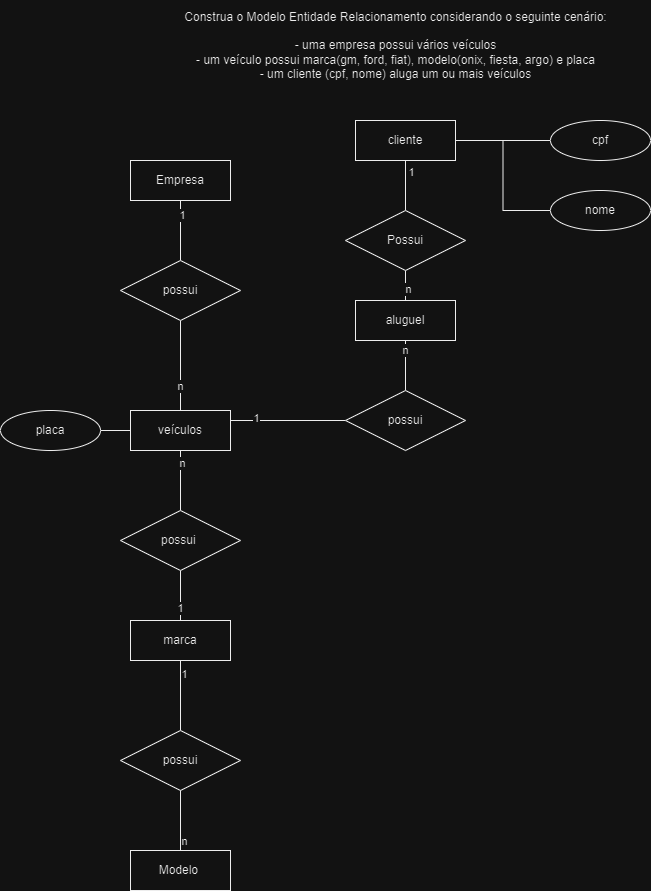

The diagram above was exported from draw.io. Its source (the exported page's mxGraphModel, read from the mxfile embedded in the PNG):
<mxGraphModel dx="1050" dy="574" grid="1" gridSize="10" guides="1" tooltips="1" connect="1" arrows="1" fold="1" page="1" pageScale="1" pageWidth="827" pageHeight="1169" math="0" shadow="0">
  <root>
    <mxCell id="0" />
    <mxCell id="1" parent="0" />
    <mxCell id="bMxJ3kN4K4j_Tly0C39R-1" value="&lt;div&gt;Construa o Modelo Entidade Relacionamento considerando o seguinte cenário:&lt;/div&gt;&lt;div&gt;&lt;br&gt;&lt;/div&gt;&lt;div&gt;- uma empresa possui vários veículos&lt;/div&gt;&lt;div&gt;- um veículo possui marca(gm, ford, fiat), modelo(onix, fiesta, argo) e placa&lt;/div&gt;&lt;div&gt;- um cliente (cpf, nome) aluga um ou mais veículos&lt;/div&gt;" style="text;html=1;align=center;verticalAlign=middle;resizable=0;points=[];autosize=1;strokeColor=none;fillColor=none;" parent="1" vertex="1">
      <mxGeometry x="170" y="40" width="450" height="90" as="geometry" />
    </mxCell>
    <mxCell id="bMxJ3kN4K4j_Tly0C39R-23" style="edgeStyle=orthogonalEdgeStyle;rounded=0;orthogonalLoop=1;jettySize=auto;html=1;entryX=0.5;entryY=0;entryDx=0;entryDy=0;endArrow=none;endFill=0;" parent="1" source="bMxJ3kN4K4j_Tly0C39R-2" target="bMxJ3kN4K4j_Tly0C39R-13" edge="1">
      <mxGeometry relative="1" as="geometry" />
    </mxCell>
    <mxCell id="PEvDfl6nuE_HTKdcoG4_-1" value="1" style="edgeLabel;html=1;align=center;verticalAlign=middle;resizable=0;points=[];" parent="bMxJ3kN4K4j_Tly0C39R-23" vertex="1" connectable="0">
      <mxGeometry x="-0.5267" y="1" relative="1" as="geometry">
        <mxPoint as="offset" />
      </mxGeometry>
    </mxCell>
    <mxCell id="bMxJ3kN4K4j_Tly0C39R-2" value="Empresa" style="whiteSpace=wrap;html=1;align=center;" parent="1" vertex="1">
      <mxGeometry x="130" y="200" width="100" height="40" as="geometry" />
    </mxCell>
    <mxCell id="bMxJ3kN4K4j_Tly0C39R-28" style="edgeStyle=orthogonalEdgeStyle;rounded=0;orthogonalLoop=1;jettySize=auto;html=1;entryX=0;entryY=0.5;entryDx=0;entryDy=0;exitX=1;exitY=0.25;exitDx=0;exitDy=0;endArrow=none;endFill=0;" parent="1" source="bMxJ3kN4K4j_Tly0C39R-12" target="bMxJ3kN4K4j_Tly0C39R-14" edge="1">
      <mxGeometry relative="1" as="geometry" />
    </mxCell>
    <mxCell id="AAIu6pLpN-C9TloYcnSE-9" value="1" style="edgeLabel;html=1;align=center;verticalAlign=middle;resizable=0;points=[];" vertex="1" connectable="0" parent="bMxJ3kN4K4j_Tly0C39R-28">
      <mxGeometry x="-0.5687" y="3" relative="1" as="geometry">
        <mxPoint as="offset" />
      </mxGeometry>
    </mxCell>
    <mxCell id="bMxJ3kN4K4j_Tly0C39R-12" value="veículos" style="whiteSpace=wrap;html=1;align=center;" parent="1" vertex="1">
      <mxGeometry x="130" y="450" width="100" height="40" as="geometry" />
    </mxCell>
    <mxCell id="bMxJ3kN4K4j_Tly0C39R-24" style="edgeStyle=orthogonalEdgeStyle;rounded=0;orthogonalLoop=1;jettySize=auto;html=1;endArrow=none;endFill=0;" parent="1" source="bMxJ3kN4K4j_Tly0C39R-13" target="bMxJ3kN4K4j_Tly0C39R-12" edge="1">
      <mxGeometry relative="1" as="geometry" />
    </mxCell>
    <mxCell id="PEvDfl6nuE_HTKdcoG4_-2" value="n" style="edgeLabel;html=1;align=center;verticalAlign=middle;resizable=0;points=[];" parent="bMxJ3kN4K4j_Tly0C39R-24" vertex="1" connectable="0">
      <mxGeometry x="0.4489" y="-1" relative="1" as="geometry">
        <mxPoint as="offset" />
      </mxGeometry>
    </mxCell>
    <mxCell id="bMxJ3kN4K4j_Tly0C39R-13" value="possui" style="shape=rhombus;perimeter=rhombusPerimeter;whiteSpace=wrap;html=1;align=center;" parent="1" vertex="1">
      <mxGeometry x="120" y="300" width="120" height="60" as="geometry" />
    </mxCell>
    <mxCell id="bMxJ3kN4K4j_Tly0C39R-29" style="edgeStyle=orthogonalEdgeStyle;rounded=0;orthogonalLoop=1;jettySize=auto;html=1;entryX=0.5;entryY=1;entryDx=0;entryDy=0;endArrow=none;endFill=0;" parent="1" source="bMxJ3kN4K4j_Tly0C39R-14" target="bMxJ3kN4K4j_Tly0C39R-15" edge="1">
      <mxGeometry relative="1" as="geometry" />
    </mxCell>
    <mxCell id="PEvDfl6nuE_HTKdcoG4_-6" value="n" style="edgeLabel;html=1;align=center;verticalAlign=middle;resizable=0;points=[];" parent="bMxJ3kN4K4j_Tly0C39R-29" vertex="1" connectable="0">
      <mxGeometry x="0.62" y="1" relative="1" as="geometry">
        <mxPoint as="offset" />
      </mxGeometry>
    </mxCell>
    <mxCell id="bMxJ3kN4K4j_Tly0C39R-14" value="possui" style="shape=rhombus;perimeter=rhombusPerimeter;whiteSpace=wrap;html=1;align=center;" parent="1" vertex="1">
      <mxGeometry x="345" y="430" width="120" height="60" as="geometry" />
    </mxCell>
    <mxCell id="bMxJ3kN4K4j_Tly0C39R-15" value="aluguel" style="whiteSpace=wrap;html=1;align=center;" parent="1" vertex="1">
      <mxGeometry x="355" y="340" width="100" height="40" as="geometry" />
    </mxCell>
    <mxCell id="AAIu6pLpN-C9TloYcnSE-4" value="" style="edgeStyle=orthogonalEdgeStyle;rounded=0;orthogonalLoop=1;jettySize=auto;html=1;endArrow=none;endFill=0;" edge="1" parent="1" source="bMxJ3kN4K4j_Tly0C39R-19" target="AAIu6pLpN-C9TloYcnSE-1">
      <mxGeometry relative="1" as="geometry" />
    </mxCell>
    <mxCell id="bMxJ3kN4K4j_Tly0C39R-19" value="cpf" style="ellipse;whiteSpace=wrap;html=1;align=center;" parent="1" vertex="1">
      <mxGeometry x="550" y="160" width="100" height="40" as="geometry" />
    </mxCell>
    <mxCell id="AAIu6pLpN-C9TloYcnSE-5" style="edgeStyle=orthogonalEdgeStyle;rounded=0;orthogonalLoop=1;jettySize=auto;html=1;entryX=1;entryY=0.5;entryDx=0;entryDy=0;endArrow=none;endFill=0;" edge="1" parent="1" source="bMxJ3kN4K4j_Tly0C39R-20" target="AAIu6pLpN-C9TloYcnSE-1">
      <mxGeometry relative="1" as="geometry" />
    </mxCell>
    <mxCell id="bMxJ3kN4K4j_Tly0C39R-20" value="nome" style="ellipse;whiteSpace=wrap;html=1;align=center;" parent="1" vertex="1">
      <mxGeometry x="550" y="230" width="100" height="40" as="geometry" />
    </mxCell>
    <mxCell id="O0dWVzNA3Qe0pWX51Vph-7" value="" style="edgeStyle=orthogonalEdgeStyle;rounded=0;orthogonalLoop=1;jettySize=auto;html=1;endArrow=none;endFill=0;" edge="1" parent="1" source="O0dWVzNA3Qe0pWX51Vph-1" target="O0dWVzNA3Qe0pWX51Vph-2">
      <mxGeometry relative="1" as="geometry" />
    </mxCell>
    <mxCell id="O0dWVzNA3Qe0pWX51Vph-14" value="1" style="edgeLabel;html=1;align=center;verticalAlign=middle;resizable=0;points=[];" vertex="1" connectable="0" parent="O0dWVzNA3Qe0pWX51Vph-7">
      <mxGeometry x="-0.472" y="1" relative="1" as="geometry">
        <mxPoint as="offset" />
      </mxGeometry>
    </mxCell>
    <mxCell id="O0dWVzNA3Qe0pWX51Vph-1" value="marca" style="whiteSpace=wrap;html=1;align=center;" vertex="1" parent="1">
      <mxGeometry x="130" y="660" width="100" height="40" as="geometry" />
    </mxCell>
    <mxCell id="O0dWVzNA3Qe0pWX51Vph-8" value="" style="edgeStyle=orthogonalEdgeStyle;rounded=0;orthogonalLoop=1;jettySize=auto;html=1;endArrow=none;endFill=0;" edge="1" parent="1" source="O0dWVzNA3Qe0pWX51Vph-2" target="bMxJ3kN4K4j_Tly0C39R-12">
      <mxGeometry relative="1" as="geometry" />
    </mxCell>
    <mxCell id="O0dWVzNA3Qe0pWX51Vph-13" value="n" style="edgeLabel;html=1;align=center;verticalAlign=middle;resizable=0;points=[];" vertex="1" connectable="0" parent="O0dWVzNA3Qe0pWX51Vph-8">
      <mxGeometry x="0.6067" y="-1" relative="1" as="geometry">
        <mxPoint as="offset" />
      </mxGeometry>
    </mxCell>
    <mxCell id="O0dWVzNA3Qe0pWX51Vph-2" value="possui&amp;nbsp;" style="shape=rhombus;perimeter=rhombusPerimeter;whiteSpace=wrap;html=1;align=center;" vertex="1" parent="1">
      <mxGeometry x="120" y="550" width="120" height="60" as="geometry" />
    </mxCell>
    <mxCell id="O0dWVzNA3Qe0pWX51Vph-6" value="" style="edgeStyle=orthogonalEdgeStyle;rounded=0;orthogonalLoop=1;jettySize=auto;html=1;endArrow=none;endFill=0;" edge="1" parent="1" source="O0dWVzNA3Qe0pWX51Vph-3" target="O0dWVzNA3Qe0pWX51Vph-1">
      <mxGeometry relative="1" as="geometry" />
    </mxCell>
    <mxCell id="O0dWVzNA3Qe0pWX51Vph-11" value="1&lt;br&gt;" style="edgeLabel;html=1;align=center;verticalAlign=middle;resizable=0;points=[];" vertex="1" connectable="0" parent="O0dWVzNA3Qe0pWX51Vph-6">
      <mxGeometry x="0.6343" y="-3" relative="1" as="geometry">
        <mxPoint as="offset" />
      </mxGeometry>
    </mxCell>
    <mxCell id="O0dWVzNA3Qe0pWX51Vph-3" value="possui" style="shape=rhombus;perimeter=rhombusPerimeter;whiteSpace=wrap;html=1;align=center;" vertex="1" parent="1">
      <mxGeometry x="120" y="770" width="120" height="60" as="geometry" />
    </mxCell>
    <mxCell id="O0dWVzNA3Qe0pWX51Vph-5" value="" style="edgeStyle=orthogonalEdgeStyle;rounded=0;orthogonalLoop=1;jettySize=auto;html=1;endArrow=none;endFill=0;" edge="1" parent="1" source="O0dWVzNA3Qe0pWX51Vph-4" target="O0dWVzNA3Qe0pWX51Vph-3">
      <mxGeometry relative="1" as="geometry" />
    </mxCell>
    <mxCell id="O0dWVzNA3Qe0pWX51Vph-12" value="n" style="edgeLabel;html=1;align=center;verticalAlign=middle;resizable=0;points=[];" vertex="1" connectable="0" parent="O0dWVzNA3Qe0pWX51Vph-5">
      <mxGeometry x="-0.66" y="-3" relative="1" as="geometry">
        <mxPoint as="offset" />
      </mxGeometry>
    </mxCell>
    <mxCell id="O0dWVzNA3Qe0pWX51Vph-4" value="Modelo&amp;nbsp;" style="whiteSpace=wrap;html=1;align=center;" vertex="1" parent="1">
      <mxGeometry x="130" y="890" width="100" height="40" as="geometry" />
    </mxCell>
    <mxCell id="O0dWVzNA3Qe0pWX51Vph-10" value="" style="edgeStyle=orthogonalEdgeStyle;rounded=0;orthogonalLoop=1;jettySize=auto;html=1;endArrow=none;endFill=0;" edge="1" parent="1" source="O0dWVzNA3Qe0pWX51Vph-9" target="bMxJ3kN4K4j_Tly0C39R-12">
      <mxGeometry relative="1" as="geometry" />
    </mxCell>
    <mxCell id="O0dWVzNA3Qe0pWX51Vph-9" value="placa" style="ellipse;whiteSpace=wrap;html=1;align=center;" vertex="1" parent="1">
      <mxGeometry y="450" width="100" height="40" as="geometry" />
    </mxCell>
    <mxCell id="AAIu6pLpN-C9TloYcnSE-7" value="" style="edgeStyle=orthogonalEdgeStyle;rounded=0;orthogonalLoop=1;jettySize=auto;html=1;endArrow=none;endFill=0;" edge="1" parent="1" source="AAIu6pLpN-C9TloYcnSE-1" target="AAIu6pLpN-C9TloYcnSE-6">
      <mxGeometry relative="1" as="geometry" />
    </mxCell>
    <mxCell id="AAIu6pLpN-C9TloYcnSE-12" value="1" style="edgeLabel;html=1;align=center;verticalAlign=middle;resizable=0;points=[];" vertex="1" connectable="0" parent="AAIu6pLpN-C9TloYcnSE-7">
      <mxGeometry x="-0.552" y="5" relative="1" as="geometry">
        <mxPoint as="offset" />
      </mxGeometry>
    </mxCell>
    <mxCell id="AAIu6pLpN-C9TloYcnSE-1" value="cliente" style="whiteSpace=wrap;html=1;align=center;" vertex="1" parent="1">
      <mxGeometry x="355" y="160" width="100" height="40" as="geometry" />
    </mxCell>
    <mxCell id="AAIu6pLpN-C9TloYcnSE-8" value="" style="edgeStyle=orthogonalEdgeStyle;rounded=0;orthogonalLoop=1;jettySize=auto;html=1;endArrow=none;endFill=0;" edge="1" parent="1" source="AAIu6pLpN-C9TloYcnSE-6" target="bMxJ3kN4K4j_Tly0C39R-15">
      <mxGeometry relative="1" as="geometry" />
    </mxCell>
    <mxCell id="AAIu6pLpN-C9TloYcnSE-11" value="n" style="edgeLabel;html=1;align=center;verticalAlign=middle;resizable=0;points=[];" vertex="1" connectable="0" parent="AAIu6pLpN-C9TloYcnSE-8">
      <mxGeometry x="0.528" y="2" relative="1" as="geometry">
        <mxPoint as="offset" />
      </mxGeometry>
    </mxCell>
    <mxCell id="AAIu6pLpN-C9TloYcnSE-6" value="Possui" style="shape=rhombus;perimeter=rhombusPerimeter;whiteSpace=wrap;html=1;align=center;" vertex="1" parent="1">
      <mxGeometry x="345" y="250" width="120" height="60" as="geometry" />
    </mxCell>
  </root>
</mxGraphModel>